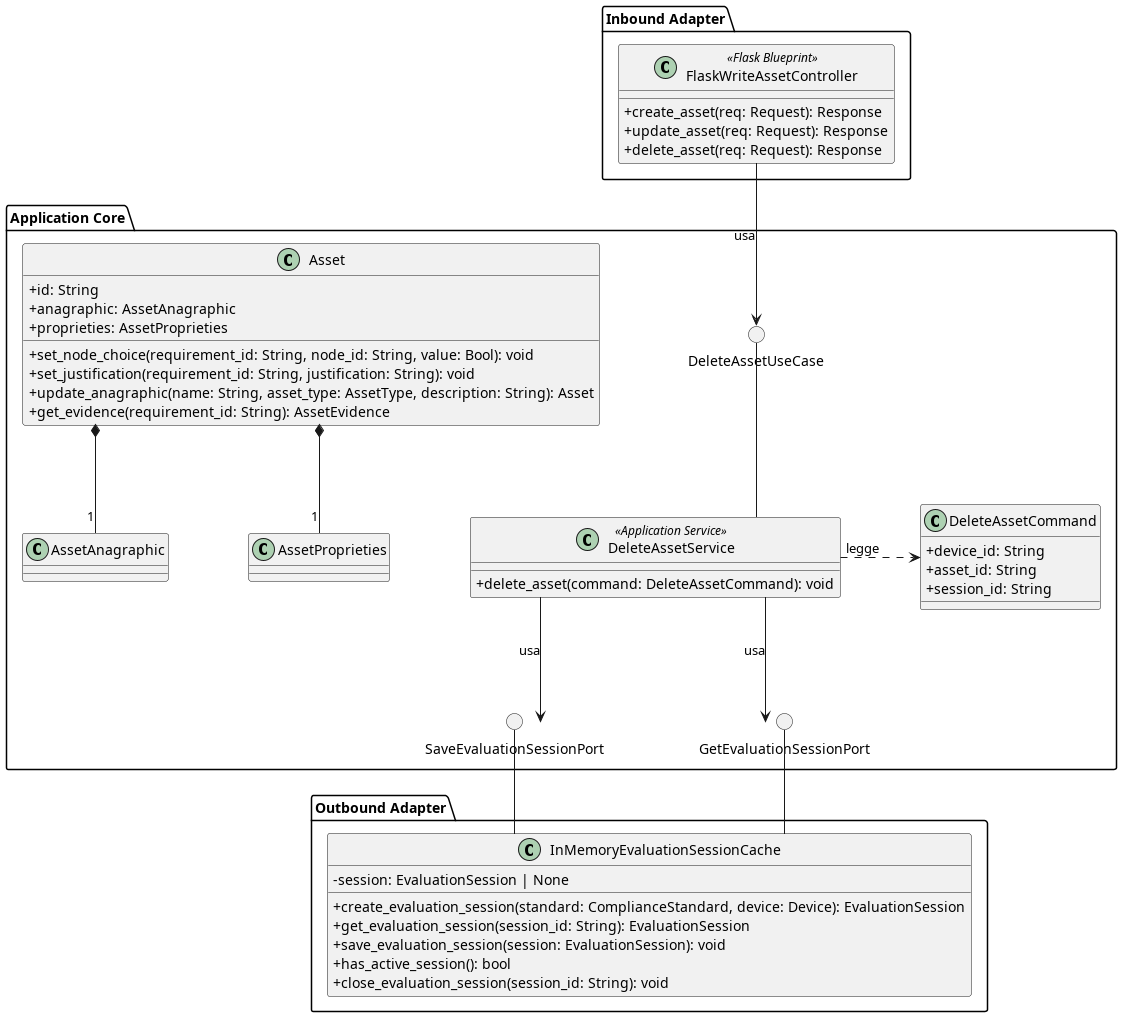

The diagram above was rendered by PlantUML. Its source (embedded in the PNG):
@startuml DeleteAsset
skinparam linetype ortho
skinparam nodesep 80
skinparam ranksep 80
skinparam classAttributeIconSize 0

package "Inbound Adapter"{
    !include InboundAdapters/FlaskWriteAssetController.puml
}

package "Application Core" {
    () "DeleteAssetUseCase"

    !include Command/DeleteAssetCommand.puml

    !include ApplicationServices/DeleteAssetService.puml
    !include Domain/Asset.puml
    () "SaveEvaluationSessionPort"
    () "GetEvaluationSessionPort"
}

package "Outbound Adapter" {
    !include OutboundAdapters/InMemoryEvaluationSessionCache.puml
}

FlaskWriteAssetController -down-> DeleteAssetUseCase : usa
DeleteAssetUseCase -down- DeleteAssetService

DeleteAssetService .> DeleteAssetCommand : legge

DeleteAssetService -down-> SaveEvaluationSessionPort : usa
DeleteAssetService -down-> GetEvaluationSessionPort : usa

SaveEvaluationSessionPort -down- InMemoryEvaluationSessionCache
GetEvaluationSessionPort -down- InMemoryEvaluationSessionCache

@enduml